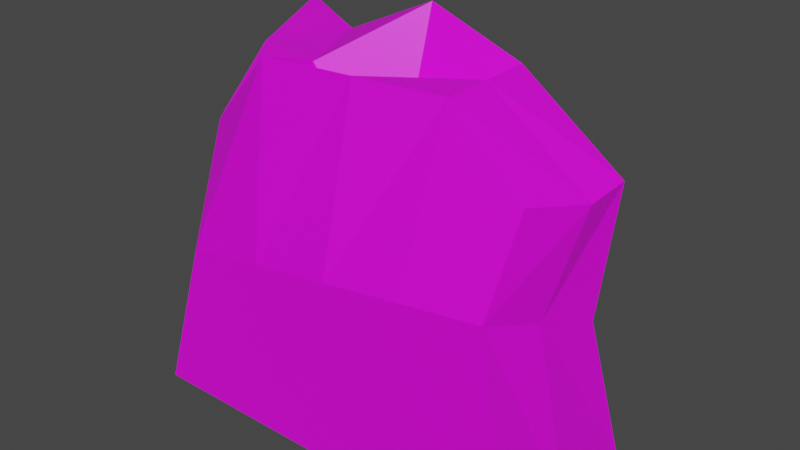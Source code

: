 # Source: pump_destroyed.blend  (saved by Blender 2.90.8; exported with 4.5.12 LTS)
import bpy
from mathutils import Matrix  # noqa: F401  (used for matrix-valued properties, if any)

bpy.ops.wm.read_factory_settings(use_empty=True)
scene = bpy.context.scene
scene.name = 'Scene'

# ---- collections
col_collection = bpy.data.collections.new('Collection'); scene.collection.children.link(col_collection)

# ---- images (referenced by path relative to the original .blend; pixels are not part of the script)
import os
ASSET_DIR = os.environ.get("B2B_ASSET_DIR", "")  # directory of the original .blend (textures are referenced by path, not embedded)
HERE = os.path.dirname(os.path.abspath(__file__))  # packed textures are extracted next to this script under _unpacked/

def load_image(name, relpath, width, height, colorspace="sRGB"):
    """Load a texture the original file referenced (path relative to the .blend, or extracted next to this script)."""
    p = next((c for c in (os.path.join(HERE, relpath), os.path.join(ASSET_DIR, relpath)) if relpath and os.path.exists(c)), "")
    if p:
        img = bpy.data.images.load(p, check_existing=True)
        img.name = name
    else:  # same state as the original file: an image datablock whose file is absent (Cycles renders it pink)
        img = bpy.data.images.new(name, width, height)
        img.source = "FILE"
        img.filepath = "//" + (relpath or name)
    img.colorspace_settings.name = colorspace
    return img
img_pump_texture_png = load_image('pump_texture.png', 'pump_texture.png', 1024, 1024, 'sRGB')

# ---- materials (node trees are filled in below, after node groups)
mat_material = bpy.data.materials.new('Material')
mat_material.alpha_threshold = 0.0
mat_material.use_transparent_shadow = False
mat_material.line_color = (0.0, 0.0, 0.0, 1.0)
mat_material_003 = bpy.data.materials.new('Material.003')
mat_material_003.use_transparent_shadow = False
mat_material_003.preview_render_type = 'CUBE'

# ---- material node trees
mat_material.use_nodes = True; mat_material.node_tree.nodes.clear()
_N = mat_material.node_tree.nodes; _L = mat_material.node_tree.links
n0 = _N.new('ShaderNodeOutputMaterial'); n0.name = 'Material Output'; n0.location = (300, 300)
n1 = _N.new('ShaderNodeBsdfPrincipled'); n1.name = 'Principled BSDF'; n1.location = (10, 300)
n1.distribution = 'GGX'
n1.subsurface_method = 'BURLEY'
n1.inputs[2].default_value = 0.4
n1.inputs[3].default_value = 1.45
n1.inputs[27].default_value = (0.0, 0.0, 0.0, 1.0)
n1.inputs[28].default_value = 1.0
_L.new(n1.outputs[0], n0.inputs[0])
n0.is_active_output = True
mat_material_003.use_nodes = True; mat_material_003.node_tree.nodes.clear()
_N = mat_material_003.node_tree.nodes; _L = mat_material_003.node_tree.links
n0 = _N.new('ShaderNodeBsdfPrincipled'); n0.name = 'Principled BSDF'; n0.location = (10, 300)
n0.distribution = 'GGX'
n0.subsurface_method = 'BURLEY'
n0.inputs[3].default_value = 1.45
n0.inputs[27].default_value = (0.0, 0.0, 0.0, 1.0)
n0.inputs[28].default_value = 1.0
n1 = _N.new('ShaderNodeOutputMaterial'); n1.name = 'Material Output'; n1.location = (300, 300)
n2 = _N.new('ShaderNodeTexImage'); n2.name = 'Image Texture'; n2.location = (-310, 185)
n2.image = img_pump_texture_png
_L.new(n0.outputs[0], n1.inputs[0])
_L.new(n2.outputs[0], n0.inputs[0])
n1.is_active_output = True

# ---- world
world_world = bpy.data.worlds.new('World'); scene.world = world_world
world_world.use_nodes = True; world_world.node_tree.nodes.clear()
_N = world_world.node_tree.nodes; _L = world_world.node_tree.links
n0 = _N.new('ShaderNodeOutputWorld'); n0.name = 'World Output'; n0.location = (300, 300)
n1 = _N.new('ShaderNodeBackground'); n1.name = 'Background'; n1.location = (10, 300)
n1.inputs[0].default_value = (0.05088, 0.05088, 0.05088, 1.0)
_L.new(n1.outputs[0], n0.inputs[0])
n0.is_active_output = True
world_world.color = (0.05088, 0.05088, 0.05088)
world_world.use_sun_shadow = False
world_world.sun_shadow_jitter_overblur = 0.0

# ---- meshes
me_cube = bpy.data.meshes.new('Cube')
me_cube.from_pydata([(-0.1071, -0.1174, -0.03724), (0.1944, 0.1501, -0.6614), (-0.1543, 0.1124, 0.004192), (0.1944, -0.1557, -0.6614), (-0.1528, -0.1557, -0.6614), (-0.5, 0.1501, -0.6614), (-0.1528, 0.1501, -0.6614), (-0.5, -0.1557, -0.6614), (0.2069, 0.06248, -0.1593), (-0.5051, 0.2296, -0.0743), (0.1712, -0.1173, -0.142), (-0.3838, -0.1085, -0.169), (0.1885, 0.04617, -0.3735), (-0.5, 0.1501, -0.3488), (-0.4088, -0.1572, -0.381), (0.149, -0.1643, -0.2961), (-0.1558, 0.09815, -0.3611), (-0.1299, -0.1607, -0.3385), (0.0208, 0.1501, -0.6614), (0.01634, 0.07216, -0.3673), (0.0208, -0.1557, -0.6614), (0.01848, 0.09352, -0.04833), (0.03144, -0.09168, -0.04152), (0.009573, -0.1625, -0.3173), (-0.3264, 0.1501, -0.6614), (-0.2694, -0.159, -0.3597), (-0.3264, -0.1557, -0.6614), (-0.2456, -0.1431, -0.03296), (-0.3174, 0.1175, -0.06997), (-0.3279, 0.1241, -0.355), (-0.5, -0.002798, -0.6614), (0.1944, -0.002798, -0.6614), (-0.4471, 0.05224, -0.1016), (0.205, -0.01473, -0.1649), (-0.4544, -0.003529, -0.3649), (0.1688, -0.05907, -0.3348), (-0.1307, -0.00249, -0.2795), (-0.1528, -0.002798, -0.6614), (0.0208, -0.002798, -0.6614), (0.02496, 0.0009216, -0.04493), (-0.3264, -0.002798, -0.6614), (-0.2767, -0.01404, -0.08117)], [], [(39, 36, 0, 22), (26, 25, 14, 7), (30, 34, 13, 5), (38, 31, 3, 20), (31, 35, 15, 3), (18, 19, 12, 1), (19, 16, 2, 21), (41, 32, 11, 27), (24, 29, 16, 6), (25, 17, 0, 27), (29, 13, 9, 28), (34, 14, 11, 32), (35, 12, 8, 33), (23, 15, 10, 22), (40, 37, 4, 26), (20, 23, 17, 4), (3, 15, 23, 20), (17, 23, 22, 0), (12, 19, 21, 8), (6, 16, 19, 18), (37, 38, 20, 4), (33, 39, 22, 10), (30, 40, 26, 7), (16, 29, 28, 2), (14, 25, 27, 11), (5, 13, 29, 24), (36, 41, 27, 0), (4, 17, 25, 26), (2, 28, 41, 36), (5, 24, 40, 30), (8, 21, 39, 33), (6, 18, 38, 37), (24, 6, 37, 40), (15, 35, 33, 10), (13, 34, 32, 9), (28, 9, 32, 41), (1, 12, 35, 31), (18, 1, 31, 38), (7, 14, 34, 30), (21, 2, 36, 39)])
me_cube.polygons.foreach_set('material_index', [1, 1, 1, 1, 1, 1, 1, 1, 1, 1, 1, 1, 1, 1, 1, 1, 1, 1, 1, 1, 1, 1, 1, 1, 1, 1, 1, 1, 1, 1, 1, 1, 1, 1, 1, 1, 1, 1, 1, 1])
_uv = me_cube.uv_layers.new(name='UVMap')
_uv.uv.foreach_set('vector', [0.4336, 0.5023, 0.4343, 0.5258, 0.1864, 0.5283, 0.2771, 0.5062, 0.09537, 0.2693, 0.09556, 0.3844, 0.004882, 0.3793, 0.00469, 0.2693, 0.9343, 0.2695, 0.9334, 0.3859, 0.8658, 0.3927, 0.8657, 0.2695, 0.4332, 0.2022, 0.4332, 0.2694, 0.3674, 0.2694, 0.3675, 0.2024, 0.4332, 0.2694, 0.4331, 0.4003, 0.3676, 0.3999, 0.3674, 0.2694, 0.5906, 0.2694, 0.5904, 0.3987, 0.4986, 0.4006, 0.4989, 0.2693, 0.5904, 0.3987, 0.6822, 0.3967, 0.6821, 0.5233, 0.5902, 0.4984, 0.4349, 0.5494, 0.4355, 0.5729, 0.005219, 0.5725, 0.09583, 0.5504, 0.774, 0.2695, 0.774, 0.3947, 0.6822, 0.3967, 0.6823, 0.2694, 0.09556, 0.3844, 0.1862, 0.3896, 0.1864, 0.5283, 0.09583, 0.5504, 0.774, 0.3947, 0.8658, 0.3927, 0.8658, 0.5733, 0.7739, 0.5483, 0.9334, 0.3859, 1.001, 0.3792, 0.9979, 0.5719, 0.9318, 0.5726, 0.4331, 0.4003, 0.4986, 0.4006, 0.4984, 0.4734, 0.433, 0.4788, 0.2769, 0.3948, 0.3676, 0.3999, 0.3677, 0.4842, 0.2771, 0.5062, 0.4333, 0.06782, 0.4333, 0.135, 0.3675, 0.1354, 0.3676, 0.06835, 0.2767, 0.2694, 0.2769, 0.3948, 0.1862, 0.3896, 0.1861, 0.2694, 0.3674, 0.2694, 0.3676, 0.3999, 0.2769, 0.3948, 0.2767, 0.2694, 0.1862, 0.3896, 0.2769, 0.3948, 0.2771, 0.5062, 0.1864, 0.5283, 0.4986, 0.4006, 0.5904, 0.3987, 0.5902, 0.4984, 0.4984, 0.4734, 0.6823, 0.2694, 0.6822, 0.3967, 0.5904, 0.3987, 0.5906, 0.2694, 0.4333, 0.135, 0.4332, 0.2022, 0.3675, 0.2024, 0.3675, 0.1354, 0.433, 0.4788, 0.4336, 0.5023, 0.2771, 0.5062, 0.3677, 0.4842, 0.4334, 0.0006389, 0.4333, 0.06782, 0.3676, 0.06835, 0.3677, 0.001321, 0.6822, 0.3967, 0.774, 0.3947, 0.7739, 0.5483, 0.6821, 0.5233, 0.004882, 0.3793, 0.09556, 0.3844, 0.09583, 0.5504, 0.005219, 0.5725, 0.8657, 0.2695, 0.8658, 0.3927, 0.774, 0.3947, 0.774, 0.2695, 0.4343, 0.5258, 0.4349, 0.5494, 0.09583, 0.5504, 0.1864, 0.5283, 0.1861, 0.2694, 0.1862, 0.3896, 0.09556, 0.3844, 0.09537, 0.2693, 0.6821, 0.5233, 0.7739, 0.5483, 0.4349, 0.5494, 0.4343, 0.5258, 0.4991, -4.275e-05, 0.4991, 0.06729, 0.4333, 0.06782, 0.4334, 0.0006389, 0.4984, 0.4734, 0.5902, 0.4984, 0.4336, 0.5023, 0.433, 0.4788, 0.499, 0.1346, 0.499, 0.202, 0.4332, 0.2022, 0.4333, 0.135, 0.4991, 0.06729, 0.499, 0.1346, 0.4333, 0.135, 0.4333, 0.06782, 0.3676, 0.3999, 0.4331, 0.4003, 0.433, 0.4788, 0.3677, 0.4842, 0.8658, 0.3927, 0.9334, 0.3859, 0.9318, 0.5726, 0.8658, 0.5733, 0.7739, 0.5483, 0.8658, 0.5733, 0.4355, 0.5729, 0.4349, 0.5494, 0.4989, 0.2693, 0.4986, 0.4006, 0.4331, 0.4003, 0.4332, 0.2694, 0.499, 0.202, 0.4989, 0.2693, 0.4332, 0.2694, 0.4332, 0.2022, 1.003, 0.2695, 1.001, 0.3792, 0.9334, 0.3859, 0.9343, 0.2695, 0.5902, 0.4984, 0.6821, 0.5233, 0.4343, 0.5258, 0.4336, 0.5023])
me_cube.materials.append(mat_material)
me_cube.materials.append(mat_material_003)
me_cube.use_remesh_preserve_volume = False
me_cube.use_remesh_preserve_attributes = False
me_cube.use_mirror_vertex_groups = False
me_cube.update()

# ---- objects
ob_cube = bpy.data.objects.new('Cube', me_cube)

# ---- transforms, parenting, visibility, modifiers, constraints
ob_cube.location = (0.0, 0.0, 0.0)
ob_cube.lock_rotations_4d = False
ob_cube.empty_display_type = 'ARROWS'
ob_cube.lineart.crease_threshold = 0.0

# ---- collection membership
col_collection.objects.link(ob_cube)

# ---- scene / render settings (as saved in the file)
scene.frame_start = 1; scene.frame_end = 250; scene.frame_set(1)
scene.render.engine = 'BLENDER_EEVEE_NEXT'
scene.cycles.use_denoising = False
scene.cycles.samples = 128
scene.cycles.sampling_pattern = 'TABULATED_SOBOL'
scene.cycles.use_adaptive_sampling = False
scene.cycles.use_light_tree = False
scene.view_settings.view_transform = 'Filmic'
bpy.context.view_layer.update()

# ---- added for rendering (the .blend has no active camera and no usable light): camera, sun
cam_auto = bpy.data.cameras.new('AutoCamera')
cam_auto.lens = 50.0
cam_auto.sensor_width = 36.0
cam_auto.clip_end = 1000.0
ob_auto_camera = bpy.data.objects.new('AutoCamera', cam_auto)
scene.collection.objects.link(ob_auto_camera)
ob_auto_camera.location = (0.823511, -1.13452, 0.449522)
ob_auto_camera.rotation_euler = (1.09748, -7.21219e-08, 0.694738)
scene.camera = ob_auto_camera
light_auto_sun = bpy.data.lights.new('AutoSun', 'SUN')
light_auto_sun.energy = 3.0
light_auto_sun.angle = 0.0523599
ob_auto_sun = bpy.data.objects.new('AutoSun', light_auto_sun)
scene.collection.objects.link(ob_auto_sun)
ob_auto_sun.rotation_euler = (0.872665, 0.174533, 0.523599)
bpy.context.view_layer.update()
